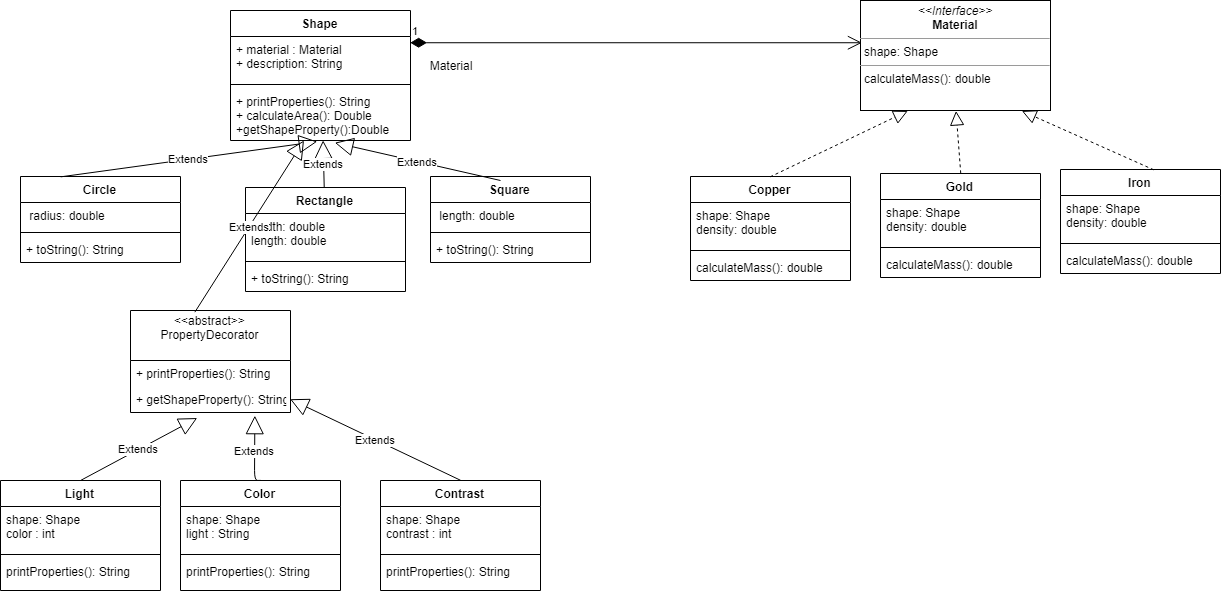

The diagram above was exported from draw.io. Its source (the exported page's mxGraphModel, read from the mxfile embedded in the PNG):
<mxGraphModel dx="988" dy="486" grid="1" gridSize="10" guides="1" tooltips="1" connect="1" arrows="1" fold="1" page="1" pageScale="1" pageWidth="850" pageHeight="1100" background="#ffffff" math="0" shadow="0">
  <root>
    <mxCell id="0" />
    <mxCell id="1" parent="0" />
    <mxCell id="StHDsUxQqXE4q0MARmQb-1" value="Shape" style="swimlane;fontStyle=1;align=center;verticalAlign=top;childLayout=stackLayout;horizontal=1;startSize=26;horizontalStack=0;resizeParent=1;resizeParentMax=0;resizeLast=0;collapsible=1;marginBottom=0;" vertex="1" parent="1">
      <mxGeometry x="250" y="50" width="180" height="130" as="geometry" />
    </mxCell>
    <mxCell id="StHDsUxQqXE4q0MARmQb-2" value="+ material : Material&#10;+ description: String" style="text;strokeColor=none;fillColor=none;align=left;verticalAlign=top;spacingLeft=4;spacingRight=4;overflow=hidden;rotatable=0;points=[[0,0.5],[1,0.5]];portConstraint=eastwest;" vertex="1" parent="StHDsUxQqXE4q0MARmQb-1">
      <mxGeometry y="26" width="180" height="44" as="geometry" />
    </mxCell>
    <mxCell id="StHDsUxQqXE4q0MARmQb-3" value="" style="line;strokeWidth=1;fillColor=none;align=left;verticalAlign=middle;spacingTop=-1;spacingLeft=3;spacingRight=3;rotatable=0;labelPosition=right;points=[];portConstraint=eastwest;" vertex="1" parent="StHDsUxQqXE4q0MARmQb-1">
      <mxGeometry y="70" width="180" height="8" as="geometry" />
    </mxCell>
    <mxCell id="StHDsUxQqXE4q0MARmQb-4" value="+ printProperties(): String&#10;+ calculateArea(): Double&#10;+getShapeProperty():Double&#10;" style="text;strokeColor=none;fillColor=none;align=left;verticalAlign=top;spacingLeft=4;spacingRight=4;overflow=hidden;rotatable=0;points=[[0,0.5],[1,0.5]];portConstraint=eastwest;" vertex="1" parent="StHDsUxQqXE4q0MARmQb-1">
      <mxGeometry y="78" width="180" height="52" as="geometry" />
    </mxCell>
    <mxCell id="StHDsUxQqXE4q0MARmQb-5" value="Circle&#10;" style="swimlane;fontStyle=1;align=center;verticalAlign=top;childLayout=stackLayout;horizontal=1;startSize=26;horizontalStack=0;resizeParent=1;resizeParentMax=0;resizeLast=0;collapsible=1;marginBottom=0;" vertex="1" parent="1">
      <mxGeometry x="40" y="216" width="160" height="86" as="geometry" />
    </mxCell>
    <mxCell id="StHDsUxQqXE4q0MARmQb-6" value=" radius: double" style="text;strokeColor=none;fillColor=none;align=left;verticalAlign=top;spacingLeft=4;spacingRight=4;overflow=hidden;rotatable=0;points=[[0,0.5],[1,0.5]];portConstraint=eastwest;" vertex="1" parent="StHDsUxQqXE4q0MARmQb-5">
      <mxGeometry y="26" width="160" height="26" as="geometry" />
    </mxCell>
    <mxCell id="StHDsUxQqXE4q0MARmQb-7" value="" style="line;strokeWidth=1;fillColor=none;align=left;verticalAlign=middle;spacingTop=-1;spacingLeft=3;spacingRight=3;rotatable=0;labelPosition=right;points=[];portConstraint=eastwest;" vertex="1" parent="StHDsUxQqXE4q0MARmQb-5">
      <mxGeometry y="52" width="160" height="8" as="geometry" />
    </mxCell>
    <mxCell id="StHDsUxQqXE4q0MARmQb-8" value="+ toString(): String" style="text;strokeColor=none;fillColor=none;align=left;verticalAlign=top;spacingLeft=4;spacingRight=4;overflow=hidden;rotatable=0;points=[[0,0.5],[1,0.5]];portConstraint=eastwest;" vertex="1" parent="StHDsUxQqXE4q0MARmQb-5">
      <mxGeometry y="60" width="160" height="26" as="geometry" />
    </mxCell>
    <mxCell id="StHDsUxQqXE4q0MARmQb-9" value="Rectangle" style="swimlane;fontStyle=1;align=center;verticalAlign=top;childLayout=stackLayout;horizontal=1;startSize=26;horizontalStack=0;resizeParent=1;resizeParentMax=0;resizeLast=0;collapsible=1;marginBottom=0;" vertex="1" parent="1">
      <mxGeometry x="265" y="227" width="160" height="104" as="geometry" />
    </mxCell>
    <mxCell id="StHDsUxQqXE4q0MARmQb-10" value=" width: double&#10;length: double&#10;" style="text;strokeColor=none;fillColor=none;align=left;verticalAlign=top;spacingLeft=4;spacingRight=4;overflow=hidden;rotatable=0;points=[[0,0.5],[1,0.5]];portConstraint=eastwest;" vertex="1" parent="StHDsUxQqXE4q0MARmQb-9">
      <mxGeometry y="26" width="160" height="44" as="geometry" />
    </mxCell>
    <mxCell id="StHDsUxQqXE4q0MARmQb-11" value="" style="line;strokeWidth=1;fillColor=none;align=left;verticalAlign=middle;spacingTop=-1;spacingLeft=3;spacingRight=3;rotatable=0;labelPosition=right;points=[];portConstraint=eastwest;" vertex="1" parent="StHDsUxQqXE4q0MARmQb-9">
      <mxGeometry y="70" width="160" height="8" as="geometry" />
    </mxCell>
    <mxCell id="StHDsUxQqXE4q0MARmQb-12" value="+ toString(): String" style="text;strokeColor=none;fillColor=none;align=left;verticalAlign=top;spacingLeft=4;spacingRight=4;overflow=hidden;rotatable=0;points=[[0,0.5],[1,0.5]];portConstraint=eastwest;" vertex="1" parent="StHDsUxQqXE4q0MARmQb-9">
      <mxGeometry y="78" width="160" height="26" as="geometry" />
    </mxCell>
    <mxCell id="StHDsUxQqXE4q0MARmQb-13" value="Square&#10;" style="swimlane;fontStyle=1;align=center;verticalAlign=top;childLayout=stackLayout;horizontal=1;startSize=26;horizontalStack=0;resizeParent=1;resizeParentMax=0;resizeLast=0;collapsible=1;marginBottom=0;" vertex="1" parent="1">
      <mxGeometry x="450" y="216" width="160" height="86" as="geometry" />
    </mxCell>
    <mxCell id="StHDsUxQqXE4q0MARmQb-14" value=" length: double" style="text;strokeColor=none;fillColor=none;align=left;verticalAlign=top;spacingLeft=4;spacingRight=4;overflow=hidden;rotatable=0;points=[[0,0.5],[1,0.5]];portConstraint=eastwest;" vertex="1" parent="StHDsUxQqXE4q0MARmQb-13">
      <mxGeometry y="26" width="160" height="26" as="geometry" />
    </mxCell>
    <mxCell id="StHDsUxQqXE4q0MARmQb-15" value="" style="line;strokeWidth=1;fillColor=none;align=left;verticalAlign=middle;spacingTop=-1;spacingLeft=3;spacingRight=3;rotatable=0;labelPosition=right;points=[];portConstraint=eastwest;" vertex="1" parent="StHDsUxQqXE4q0MARmQb-13">
      <mxGeometry y="52" width="160" height="8" as="geometry" />
    </mxCell>
    <mxCell id="StHDsUxQqXE4q0MARmQb-16" value="+ toString(): String" style="text;strokeColor=none;fillColor=none;align=left;verticalAlign=top;spacingLeft=4;spacingRight=4;overflow=hidden;rotatable=0;points=[[0,0.5],[1,0.5]];portConstraint=eastwest;" vertex="1" parent="StHDsUxQqXE4q0MARmQb-13">
      <mxGeometry y="60" width="160" height="26" as="geometry" />
    </mxCell>
    <mxCell id="StHDsUxQqXE4q0MARmQb-21" value="Light" style="swimlane;fontStyle=1;align=center;verticalAlign=top;childLayout=stackLayout;horizontal=1;startSize=26;horizontalStack=0;resizeParent=1;resizeParentMax=0;resizeLast=0;collapsible=1;marginBottom=0;" vertex="1" parent="1">
      <mxGeometry x="20" y="520" width="160" height="110" as="geometry" />
    </mxCell>
    <mxCell id="StHDsUxQqXE4q0MARmQb-22" value="shape: Shape&#10;color : int&#10;" style="text;strokeColor=none;fillColor=none;align=left;verticalAlign=top;spacingLeft=4;spacingRight=4;overflow=hidden;rotatable=0;points=[[0,0.5],[1,0.5]];portConstraint=eastwest;" vertex="1" parent="StHDsUxQqXE4q0MARmQb-21">
      <mxGeometry y="26" width="160" height="44" as="geometry" />
    </mxCell>
    <mxCell id="StHDsUxQqXE4q0MARmQb-23" value="" style="line;strokeWidth=1;fillColor=none;align=left;verticalAlign=middle;spacingTop=-1;spacingLeft=3;spacingRight=3;rotatable=0;labelPosition=right;points=[];portConstraint=eastwest;" vertex="1" parent="StHDsUxQqXE4q0MARmQb-21">
      <mxGeometry y="70" width="160" height="8" as="geometry" />
    </mxCell>
    <mxCell id="StHDsUxQqXE4q0MARmQb-24" value="printProperties(): String" style="text;strokeColor=none;fillColor=none;align=left;verticalAlign=top;spacingLeft=4;spacingRight=4;overflow=hidden;rotatable=0;points=[[0,0.5],[1,0.5]];portConstraint=eastwest;" vertex="1" parent="StHDsUxQqXE4q0MARmQb-21">
      <mxGeometry y="78" width="160" height="32" as="geometry" />
    </mxCell>
    <mxCell id="StHDsUxQqXE4q0MARmQb-38" value="&lt;p style=&quot;margin: 0px ; margin-top: 4px ; text-align: center&quot;&gt;&lt;i&gt;&amp;lt;&amp;lt;Interface&amp;gt;&amp;gt;&lt;/i&gt;&lt;br&gt;&lt;b&gt;Material&lt;/b&gt;&lt;/p&gt;&lt;hr size=&quot;1&quot;&gt;&lt;p style=&quot;margin: 0px ; margin-left: 4px&quot;&gt;shape: Shape&lt;/p&gt;&lt;hr size=&quot;1&quot;&gt;&lt;p style=&quot;margin: 0px ; margin-left: 4px&quot;&gt;calculateMass(): double&lt;/p&gt;" style="verticalAlign=top;align=left;overflow=fill;fontSize=12;fontFamily=Helvetica;html=1;" vertex="1" parent="1">
      <mxGeometry x="880" y="40" width="190" height="110" as="geometry" />
    </mxCell>
    <mxCell id="StHDsUxQqXE4q0MARmQb-39" value="Copper" style="swimlane;fontStyle=1;align=center;verticalAlign=top;childLayout=stackLayout;horizontal=1;startSize=26;horizontalStack=0;resizeParent=1;resizeParentMax=0;resizeLast=0;collapsible=1;marginBottom=0;" vertex="1" parent="1">
      <mxGeometry x="710" y="216" width="160" height="104" as="geometry" />
    </mxCell>
    <mxCell id="StHDsUxQqXE4q0MARmQb-40" value="shape: Shape&#10;density: double&#10;" style="text;strokeColor=none;fillColor=none;align=left;verticalAlign=top;spacingLeft=4;spacingRight=4;overflow=hidden;rotatable=0;points=[[0,0.5],[1,0.5]];portConstraint=eastwest;" vertex="1" parent="StHDsUxQqXE4q0MARmQb-39">
      <mxGeometry y="26" width="160" height="44" as="geometry" />
    </mxCell>
    <mxCell id="StHDsUxQqXE4q0MARmQb-41" value="" style="line;strokeWidth=1;fillColor=none;align=left;verticalAlign=middle;spacingTop=-1;spacingLeft=3;spacingRight=3;rotatable=0;labelPosition=right;points=[];portConstraint=eastwest;" vertex="1" parent="StHDsUxQqXE4q0MARmQb-39">
      <mxGeometry y="70" width="160" height="8" as="geometry" />
    </mxCell>
    <mxCell id="StHDsUxQqXE4q0MARmQb-42" value="calculateMass(): double" style="text;strokeColor=none;fillColor=none;align=left;verticalAlign=top;spacingLeft=4;spacingRight=4;overflow=hidden;rotatable=0;points=[[0,0.5],[1,0.5]];portConstraint=eastwest;" vertex="1" parent="StHDsUxQqXE4q0MARmQb-39">
      <mxGeometry y="78" width="160" height="26" as="geometry" />
    </mxCell>
    <mxCell id="StHDsUxQqXE4q0MARmQb-51" value="&lt;&lt;abstract&gt;&gt;&#10;PropertyDecorator&#10;" style="swimlane;fontStyle=0;childLayout=stackLayout;horizontal=1;startSize=50;fillColor=none;horizontalStack=0;resizeParent=1;resizeParentMax=0;resizeLast=0;collapsible=1;marginBottom=0;" vertex="1" parent="1">
      <mxGeometry x="150" y="350" width="160" height="102" as="geometry" />
    </mxCell>
    <mxCell id="StHDsUxQqXE4q0MARmQb-52" value="+ printProperties(): String" style="text;strokeColor=none;fillColor=none;align=left;verticalAlign=top;spacingLeft=4;spacingRight=4;overflow=hidden;rotatable=0;points=[[0,0.5],[1,0.5]];portConstraint=eastwest;" vertex="1" parent="StHDsUxQqXE4q0MARmQb-51">
      <mxGeometry y="50" width="160" height="26" as="geometry" />
    </mxCell>
    <mxCell id="StHDsUxQqXE4q0MARmQb-53" value="+ getShapeProperty(): String" style="text;strokeColor=none;fillColor=none;align=left;verticalAlign=top;spacingLeft=4;spacingRight=4;overflow=hidden;rotatable=0;points=[[0,0.5],[1,0.5]];portConstraint=eastwest;" vertex="1" parent="StHDsUxQqXE4q0MARmQb-51">
      <mxGeometry y="76" width="160" height="26" as="geometry" />
    </mxCell>
    <mxCell id="StHDsUxQqXE4q0MARmQb-55" value="Color" style="swimlane;fontStyle=1;align=center;verticalAlign=top;childLayout=stackLayout;horizontal=1;startSize=26;horizontalStack=0;resizeParent=1;resizeParentMax=0;resizeLast=0;collapsible=1;marginBottom=0;" vertex="1" parent="1">
      <mxGeometry x="200" y="520" width="160" height="110" as="geometry" />
    </mxCell>
    <mxCell id="StHDsUxQqXE4q0MARmQb-56" value="shape: Shape&#10;light : String&#10;" style="text;strokeColor=none;fillColor=none;align=left;verticalAlign=top;spacingLeft=4;spacingRight=4;overflow=hidden;rotatable=0;points=[[0,0.5],[1,0.5]];portConstraint=eastwest;" vertex="1" parent="StHDsUxQqXE4q0MARmQb-55">
      <mxGeometry y="26" width="160" height="44" as="geometry" />
    </mxCell>
    <mxCell id="StHDsUxQqXE4q0MARmQb-57" value="" style="line;strokeWidth=1;fillColor=none;align=left;verticalAlign=middle;spacingTop=-1;spacingLeft=3;spacingRight=3;rotatable=0;labelPosition=right;points=[];portConstraint=eastwest;" vertex="1" parent="StHDsUxQqXE4q0MARmQb-55">
      <mxGeometry y="70" width="160" height="8" as="geometry" />
    </mxCell>
    <mxCell id="StHDsUxQqXE4q0MARmQb-58" value="printProperties(): String" style="text;strokeColor=none;fillColor=none;align=left;verticalAlign=top;spacingLeft=4;spacingRight=4;overflow=hidden;rotatable=0;points=[[0,0.5],[1,0.5]];portConstraint=eastwest;" vertex="1" parent="StHDsUxQqXE4q0MARmQb-55">
      <mxGeometry y="78" width="160" height="32" as="geometry" />
    </mxCell>
    <mxCell id="StHDsUxQqXE4q0MARmQb-59" value="Contrast" style="swimlane;fontStyle=1;align=center;verticalAlign=top;childLayout=stackLayout;horizontal=1;startSize=26;horizontalStack=0;resizeParent=1;resizeParentMax=0;resizeLast=0;collapsible=1;marginBottom=0;" vertex="1" parent="1">
      <mxGeometry x="400" y="520" width="160" height="110" as="geometry" />
    </mxCell>
    <mxCell id="StHDsUxQqXE4q0MARmQb-60" value="shape: Shape&#10;contrast : int&#10;" style="text;strokeColor=none;fillColor=none;align=left;verticalAlign=top;spacingLeft=4;spacingRight=4;overflow=hidden;rotatable=0;points=[[0,0.5],[1,0.5]];portConstraint=eastwest;" vertex="1" parent="StHDsUxQqXE4q0MARmQb-59">
      <mxGeometry y="26" width="160" height="44" as="geometry" />
    </mxCell>
    <mxCell id="StHDsUxQqXE4q0MARmQb-61" value="" style="line;strokeWidth=1;fillColor=none;align=left;verticalAlign=middle;spacingTop=-1;spacingLeft=3;spacingRight=3;rotatable=0;labelPosition=right;points=[];portConstraint=eastwest;" vertex="1" parent="StHDsUxQqXE4q0MARmQb-59">
      <mxGeometry y="70" width="160" height="8" as="geometry" />
    </mxCell>
    <mxCell id="StHDsUxQqXE4q0MARmQb-62" value="printProperties(): String" style="text;strokeColor=none;fillColor=none;align=left;verticalAlign=top;spacingLeft=4;spacingRight=4;overflow=hidden;rotatable=0;points=[[0,0.5],[1,0.5]];portConstraint=eastwest;" vertex="1" parent="StHDsUxQqXE4q0MARmQb-59">
      <mxGeometry y="78" width="160" height="32" as="geometry" />
    </mxCell>
    <mxCell id="StHDsUxQqXE4q0MARmQb-63" value="Iron" style="swimlane;fontStyle=1;align=center;verticalAlign=top;childLayout=stackLayout;horizontal=1;startSize=26;horizontalStack=0;resizeParent=1;resizeParentMax=0;resizeLast=0;collapsible=1;marginBottom=0;" vertex="1" parent="1">
      <mxGeometry x="1080" y="209" width="160" height="104" as="geometry" />
    </mxCell>
    <mxCell id="StHDsUxQqXE4q0MARmQb-64" value="shape: Shape&#10;density: double&#10;" style="text;strokeColor=none;fillColor=none;align=left;verticalAlign=top;spacingLeft=4;spacingRight=4;overflow=hidden;rotatable=0;points=[[0,0.5],[1,0.5]];portConstraint=eastwest;" vertex="1" parent="StHDsUxQqXE4q0MARmQb-63">
      <mxGeometry y="26" width="160" height="44" as="geometry" />
    </mxCell>
    <mxCell id="StHDsUxQqXE4q0MARmQb-65" value="" style="line;strokeWidth=1;fillColor=none;align=left;verticalAlign=middle;spacingTop=-1;spacingLeft=3;spacingRight=3;rotatable=0;labelPosition=right;points=[];portConstraint=eastwest;" vertex="1" parent="StHDsUxQqXE4q0MARmQb-63">
      <mxGeometry y="70" width="160" height="8" as="geometry" />
    </mxCell>
    <mxCell id="StHDsUxQqXE4q0MARmQb-66" value="calculateMass(): double" style="text;strokeColor=none;fillColor=none;align=left;verticalAlign=top;spacingLeft=4;spacingRight=4;overflow=hidden;rotatable=0;points=[[0,0.5],[1,0.5]];portConstraint=eastwest;" vertex="1" parent="StHDsUxQqXE4q0MARmQb-63">
      <mxGeometry y="78" width="160" height="26" as="geometry" />
    </mxCell>
    <mxCell id="StHDsUxQqXE4q0MARmQb-67" value="Gold" style="swimlane;fontStyle=1;align=center;verticalAlign=top;childLayout=stackLayout;horizontal=1;startSize=26;horizontalStack=0;resizeParent=1;resizeParentMax=0;resizeLast=0;collapsible=1;marginBottom=0;" vertex="1" parent="1">
      <mxGeometry x="900" y="213" width="160" height="104" as="geometry" />
    </mxCell>
    <mxCell id="StHDsUxQqXE4q0MARmQb-68" value="shape: Shape&#10;density: double&#10;" style="text;strokeColor=none;fillColor=none;align=left;verticalAlign=top;spacingLeft=4;spacingRight=4;overflow=hidden;rotatable=0;points=[[0,0.5],[1,0.5]];portConstraint=eastwest;" vertex="1" parent="StHDsUxQqXE4q0MARmQb-67">
      <mxGeometry y="26" width="160" height="44" as="geometry" />
    </mxCell>
    <mxCell id="StHDsUxQqXE4q0MARmQb-69" value="" style="line;strokeWidth=1;fillColor=none;align=left;verticalAlign=middle;spacingTop=-1;spacingLeft=3;spacingRight=3;rotatable=0;labelPosition=right;points=[];portConstraint=eastwest;" vertex="1" parent="StHDsUxQqXE4q0MARmQb-67">
      <mxGeometry y="70" width="160" height="8" as="geometry" />
    </mxCell>
    <mxCell id="StHDsUxQqXE4q0MARmQb-70" value="calculateMass(): double" style="text;strokeColor=none;fillColor=none;align=left;verticalAlign=top;spacingLeft=4;spacingRight=4;overflow=hidden;rotatable=0;points=[[0,0.5],[1,0.5]];portConstraint=eastwest;" vertex="1" parent="StHDsUxQqXE4q0MARmQb-67">
      <mxGeometry y="78" width="160" height="26" as="geometry" />
    </mxCell>
    <mxCell id="StHDsUxQqXE4q0MARmQb-71" value="Extends" style="endArrow=block;endSize=16;endFill=0;html=1;entryX=0.514;entryY=0.991;entryDx=0;entryDy=0;entryPerimeter=0;" edge="1" parent="1" source="StHDsUxQqXE4q0MARmQb-9" target="StHDsUxQqXE4q0MARmQb-4">
      <mxGeometry width="160" relative="1" as="geometry">
        <mxPoint x="60" y="130" as="sourcePoint" />
        <mxPoint x="220" y="130" as="targetPoint" />
      </mxGeometry>
    </mxCell>
    <mxCell id="StHDsUxQqXE4q0MARmQb-72" value="Extends" style="endArrow=block;endSize=16;endFill=0;html=1;entryX=0.482;entryY=1.014;entryDx=0;entryDy=0;entryPerimeter=0;exitX=0.25;exitY=0;exitDx=0;exitDy=0;" edge="1" parent="1" source="StHDsUxQqXE4q0MARmQb-5" target="StHDsUxQqXE4q0MARmQb-4">
      <mxGeometry width="160" relative="1" as="geometry">
        <mxPoint x="70" y="180" as="sourcePoint" />
        <mxPoint x="230" y="180" as="targetPoint" />
      </mxGeometry>
    </mxCell>
    <mxCell id="StHDsUxQqXE4q0MARmQb-73" value="Extends" style="endArrow=block;endSize=16;endFill=0;html=1;entryX=0.58;entryY=1.036;entryDx=0;entryDy=0;entryPerimeter=0;" edge="1" parent="1" target="StHDsUxQqXE4q0MARmQb-4">
      <mxGeometry width="160" relative="1" as="geometry">
        <mxPoint x="520" y="220" as="sourcePoint" />
        <mxPoint x="230" y="80" as="targetPoint" />
        <Array as="points">
          <mxPoint x="520" y="220" />
        </Array>
      </mxGeometry>
    </mxCell>
    <mxCell id="StHDsUxQqXE4q0MARmQb-74" value="Extends" style="endArrow=block;endSize=16;endFill=0;html=1;exitX=0.402;exitY=0.013;exitDx=0;exitDy=0;exitPerimeter=0;" edge="1" parent="1" source="StHDsUxQqXE4q0MARmQb-51" target="StHDsUxQqXE4q0MARmQb-4">
      <mxGeometry width="160" relative="1" as="geometry">
        <mxPoint x="20" y="470" as="sourcePoint" />
        <mxPoint x="180" y="470" as="targetPoint" />
      </mxGeometry>
    </mxCell>
    <mxCell id="StHDsUxQqXE4q0MARmQb-75" value="Extends" style="endArrow=block;endSize=16;endFill=0;html=1;entryX=0.417;entryY=1.199;entryDx=0;entryDy=0;entryPerimeter=0;exitX=0.5;exitY=0;exitDx=0;exitDy=0;" edge="1" parent="1" source="StHDsUxQqXE4q0MARmQb-21" target="StHDsUxQqXE4q0MARmQb-53">
      <mxGeometry width="160" relative="1" as="geometry">
        <mxPoint x="380" y="450" as="sourcePoint" />
        <mxPoint x="540" y="450" as="targetPoint" />
      </mxGeometry>
    </mxCell>
    <mxCell id="StHDsUxQqXE4q0MARmQb-76" value="Extends" style="endArrow=block;endSize=16;endFill=0;html=1;entryX=1;entryY=0.5;entryDx=0;entryDy=0;exitX=0.5;exitY=0;exitDx=0;exitDy=0;" edge="1" parent="1" source="StHDsUxQqXE4q0MARmQb-59" target="StHDsUxQqXE4q0MARmQb-53">
      <mxGeometry width="160" relative="1" as="geometry">
        <mxPoint x="550" y="450" as="sourcePoint" />
        <mxPoint x="710" y="450" as="targetPoint" />
      </mxGeometry>
    </mxCell>
    <mxCell id="StHDsUxQqXE4q0MARmQb-77" value="Extends" style="endArrow=block;endSize=16;endFill=0;html=1;entryX=0.777;entryY=1.109;entryDx=0;entryDy=0;entryPerimeter=0;exitX=0.5;exitY=0;exitDx=0;exitDy=0;" edge="1" parent="1" source="StHDsUxQqXE4q0MARmQb-55" target="StHDsUxQqXE4q0MARmQb-53">
      <mxGeometry width="160" relative="1" as="geometry">
        <mxPoint x="420" y="400" as="sourcePoint" />
        <mxPoint x="580" y="400" as="targetPoint" />
        <Array as="points">
          <mxPoint x="274" y="520" />
        </Array>
      </mxGeometry>
    </mxCell>
    <mxCell id="StHDsUxQqXE4q0MARmQb-78" value="1" style="endArrow=open;html=1;endSize=12;startArrow=diamondThin;startSize=14;startFill=1;edgeStyle=orthogonalEdgeStyle;align=left;verticalAlign=bottom;exitX=1;exitY=0.25;exitDx=0;exitDy=0;entryX=0.007;entryY=0.381;entryDx=0;entryDy=0;entryPerimeter=0;" edge="1" parent="1" source="StHDsUxQqXE4q0MARmQb-1" target="StHDsUxQqXE4q0MARmQb-38">
      <mxGeometry x="-1" y="3" relative="1" as="geometry">
        <mxPoint x="490" y="110" as="sourcePoint" />
        <mxPoint x="650" y="110" as="targetPoint" />
      </mxGeometry>
    </mxCell>
    <mxCell id="StHDsUxQqXE4q0MARmQb-79" value="" style="endArrow=block;dashed=1;endFill=0;endSize=12;html=1;entryX=0.25;entryY=1;entryDx=0;entryDy=0;exitX=0.5;exitY=0;exitDx=0;exitDy=0;" edge="1" parent="1" source="StHDsUxQqXE4q0MARmQb-39" target="StHDsUxQqXE4q0MARmQb-38">
      <mxGeometry width="160" relative="1" as="geometry">
        <mxPoint x="690" y="370" as="sourcePoint" />
        <mxPoint x="850" y="370" as="targetPoint" />
      </mxGeometry>
    </mxCell>
    <mxCell id="StHDsUxQqXE4q0MARmQb-80" value="" style="endArrow=block;dashed=1;endFill=0;endSize=12;html=1;entryX=0.5;entryY=1;entryDx=0;entryDy=0;exitX=0.5;exitY=0;exitDx=0;exitDy=0;" edge="1" parent="1" source="StHDsUxQqXE4q0MARmQb-67" target="StHDsUxQqXE4q0MARmQb-38">
      <mxGeometry width="160" relative="1" as="geometry">
        <mxPoint x="750" y="420" as="sourcePoint" />
        <mxPoint x="910" y="420" as="targetPoint" />
      </mxGeometry>
    </mxCell>
    <mxCell id="StHDsUxQqXE4q0MARmQb-81" value="" style="endArrow=block;dashed=1;endFill=0;endSize=12;html=1;entryX=0.85;entryY=1.001;entryDx=0;entryDy=0;entryPerimeter=0;exitX=0.582;exitY=-0.001;exitDx=0;exitDy=0;exitPerimeter=0;" edge="1" parent="1" source="StHDsUxQqXE4q0MARmQb-63" target="StHDsUxQqXE4q0MARmQb-38">
      <mxGeometry width="160" relative="1" as="geometry">
        <mxPoint x="740" y="480" as="sourcePoint" />
        <mxPoint x="900" y="480" as="targetPoint" />
      </mxGeometry>
    </mxCell>
    <mxCell id="StHDsUxQqXE4q0MARmQb-82" value="Material&lt;br&gt;" style="text;html=1;strokeColor=none;fillColor=none;align=center;verticalAlign=middle;whiteSpace=wrap;rounded=0;" vertex="1" parent="1">
      <mxGeometry x="450" y="95" width="40" height="20" as="geometry" />
    </mxCell>
  </root>
</mxGraphModel>